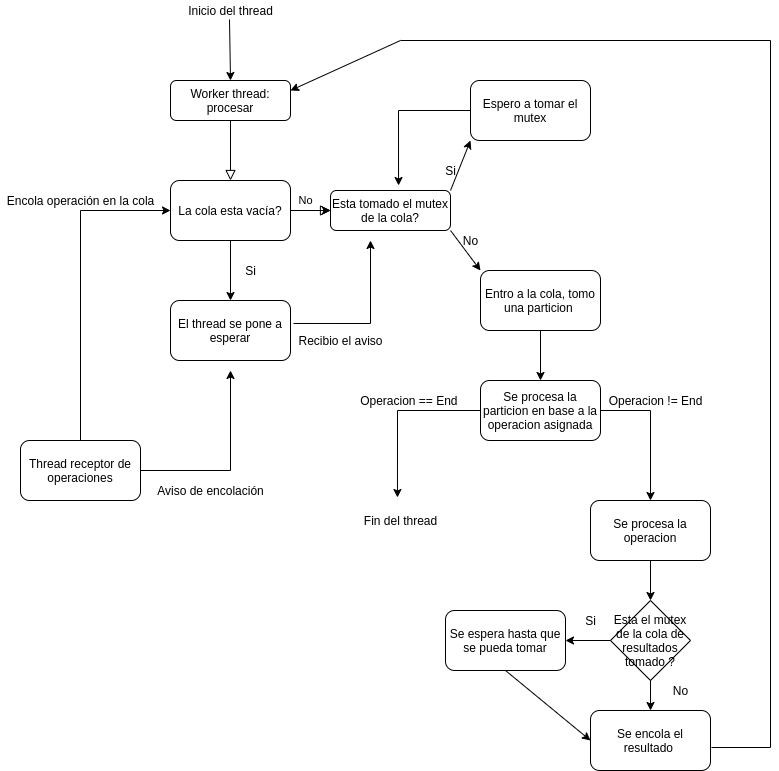

The diagram above was exported from draw.io. Its source (the exported page's mxGraphModel, read from the mxfile embedded in the PNG):
<mxGraphModel dx="1695" dy="405" grid="1" gridSize="10" guides="1" tooltips="1" connect="1" arrows="1" fold="1" page="1" pageScale="1" pageWidth="827" pageHeight="1169" math="0" shadow="0">
  <root>
    <mxCell id="WIyWlLk6GJQsqaUBKTNV-0" />
    <mxCell id="WIyWlLk6GJQsqaUBKTNV-1" parent="WIyWlLk6GJQsqaUBKTNV-0" />
    <mxCell id="WIyWlLk6GJQsqaUBKTNV-2" value="" style="rounded=0;html=1;jettySize=auto;orthogonalLoop=1;fontSize=11;endArrow=block;endFill=0;endSize=8;strokeWidth=1;shadow=0;labelBackgroundColor=none;edgeStyle=orthogonalEdgeStyle;entryX=0.5;entryY=0;entryDx=0;entryDy=0;" parent="WIyWlLk6GJQsqaUBKTNV-1" source="WIyWlLk6GJQsqaUBKTNV-3" target="ggnRofjjpki8LRGdBQ6k-35" edge="1">
      <mxGeometry relative="1" as="geometry">
        <mxPoint x="220" y="170" as="targetPoint" />
      </mxGeometry>
    </mxCell>
    <mxCell id="WIyWlLk6GJQsqaUBKTNV-3" value="Worker thread: procesar" style="rounded=1;whiteSpace=wrap;html=1;fontSize=12;glass=0;strokeWidth=1;shadow=0;" parent="WIyWlLk6GJQsqaUBKTNV-1" vertex="1">
      <mxGeometry x="160" y="80" width="120" height="40" as="geometry" />
    </mxCell>
    <mxCell id="WIyWlLk6GJQsqaUBKTNV-5" value="No" style="edgeStyle=orthogonalEdgeStyle;rounded=0;html=1;jettySize=auto;orthogonalLoop=1;fontSize=11;endArrow=block;endFill=0;endSize=8;strokeWidth=1;shadow=0;labelBackgroundColor=none;" parent="WIyWlLk6GJQsqaUBKTNV-1" target="WIyWlLk6GJQsqaUBKTNV-7" edge="1">
      <mxGeometry y="10" relative="1" as="geometry">
        <mxPoint as="offset" />
        <mxPoint x="270" y="210" as="sourcePoint" />
      </mxGeometry>
    </mxCell>
    <mxCell id="ggnRofjjpki8LRGdBQ6k-0" value="" style="edgeStyle=orthogonalEdgeStyle;rounded=0;orthogonalLoop=1;jettySize=auto;html=1;exitX=1;exitY=0.5;exitDx=0;exitDy=0;" parent="WIyWlLk6GJQsqaUBKTNV-1" source="ggnRofjjpki8LRGdBQ6k-35" target="WIyWlLk6GJQsqaUBKTNV-7" edge="1">
      <mxGeometry relative="1" as="geometry">
        <mxPoint x="270" y="210" as="sourcePoint" />
      </mxGeometry>
    </mxCell>
    <mxCell id="WIyWlLk6GJQsqaUBKTNV-7" value="Esta tomado el mutex de la cola?" style="rounded=1;whiteSpace=wrap;html=1;fontSize=12;glass=0;strokeWidth=1;shadow=0;" parent="WIyWlLk6GJQsqaUBKTNV-1" vertex="1">
      <mxGeometry x="320" y="190" width="120" height="40" as="geometry" />
    </mxCell>
    <mxCell id="ggnRofjjpki8LRGdBQ6k-1" value="" style="endArrow=classic;html=1;rounded=0;exitX=1;exitY=0;exitDx=0;exitDy=0;entryX=0;entryY=1;entryDx=0;entryDy=0;" parent="WIyWlLk6GJQsqaUBKTNV-1" source="WIyWlLk6GJQsqaUBKTNV-7" target="ggnRofjjpki8LRGdBQ6k-2" edge="1">
      <mxGeometry width="50" height="50" relative="1" as="geometry">
        <mxPoint x="390" y="270" as="sourcePoint" />
        <mxPoint x="490" y="120" as="targetPoint" />
        <Array as="points" />
      </mxGeometry>
    </mxCell>
    <mxCell id="ggnRofjjpki8LRGdBQ6k-2" value="Espero a tomar el mutex" style="rounded=1;whiteSpace=wrap;html=1;" parent="WIyWlLk6GJQsqaUBKTNV-1" vertex="1">
      <mxGeometry x="460" y="80" width="120" height="60" as="geometry" />
    </mxCell>
    <mxCell id="ggnRofjjpki8LRGdBQ6k-3" value="Si" style="text;html=1;align=center;verticalAlign=middle;resizable=0;points=[];autosize=1;strokeColor=none;fillColor=none;" parent="WIyWlLk6GJQsqaUBKTNV-1" vertex="1">
      <mxGeometry x="425" y="160" width="30" height="20" as="geometry" />
    </mxCell>
    <mxCell id="ggnRofjjpki8LRGdBQ6k-4" value="Entro a la cola, tomo una particion&amp;nbsp;" style="rounded=1;whiteSpace=wrap;html=1;" parent="WIyWlLk6GJQsqaUBKTNV-1" vertex="1">
      <mxGeometry x="470" y="270" width="120" height="60" as="geometry" />
    </mxCell>
    <mxCell id="ggnRofjjpki8LRGdBQ6k-5" value="" style="endArrow=classic;html=1;rounded=0;exitX=1;exitY=1;exitDx=0;exitDy=0;entryX=0;entryY=0;entryDx=0;entryDy=0;" parent="WIyWlLk6GJQsqaUBKTNV-1" source="WIyWlLk6GJQsqaUBKTNV-7" target="ggnRofjjpki8LRGdBQ6k-4" edge="1">
      <mxGeometry width="50" height="50" relative="1" as="geometry">
        <mxPoint x="390" y="210" as="sourcePoint" />
        <mxPoint x="440" y="160" as="targetPoint" />
      </mxGeometry>
    </mxCell>
    <mxCell id="ggnRofjjpki8LRGdBQ6k-6" value="No" style="text;html=1;align=center;verticalAlign=middle;resizable=0;points=[];autosize=1;strokeColor=none;fillColor=none;" parent="WIyWlLk6GJQsqaUBKTNV-1" vertex="1">
      <mxGeometry x="445" y="230" width="30" height="20" as="geometry" />
    </mxCell>
    <mxCell id="ggnRofjjpki8LRGdBQ6k-7" value="" style="endArrow=classic;html=1;rounded=0;exitX=0;exitY=0.5;exitDx=0;exitDy=0;entryX=0.567;entryY=-0.125;entryDx=0;entryDy=0;entryPerimeter=0;" parent="WIyWlLk6GJQsqaUBKTNV-1" source="ggnRofjjpki8LRGdBQ6k-2" target="WIyWlLk6GJQsqaUBKTNV-7" edge="1">
      <mxGeometry width="50" height="50" relative="1" as="geometry">
        <mxPoint x="390" y="200" as="sourcePoint" />
        <mxPoint x="440" y="150" as="targetPoint" />
        <Array as="points">
          <mxPoint x="388" y="110" />
        </Array>
      </mxGeometry>
    </mxCell>
    <mxCell id="ggnRofjjpki8LRGdBQ6k-8" value="Thread receptor de operaciones" style="rounded=1;whiteSpace=wrap;html=1;" parent="WIyWlLk6GJQsqaUBKTNV-1" vertex="1">
      <mxGeometry x="10" y="440" width="120" height="60" as="geometry" />
    </mxCell>
    <mxCell id="ggnRofjjpki8LRGdBQ6k-10" value="Se procesa la particion en base a la operacion asignada" style="rounded=1;whiteSpace=wrap;html=1;" parent="WIyWlLk6GJQsqaUBKTNV-1" vertex="1">
      <mxGeometry x="470" y="380" width="120" height="60" as="geometry" />
    </mxCell>
    <mxCell id="ggnRofjjpki8LRGdBQ6k-13" value="" style="endArrow=classic;html=1;rounded=0;entryX=0.5;entryY=0;entryDx=0;entryDy=0;exitX=0.5;exitY=1;exitDx=0;exitDy=0;" parent="WIyWlLk6GJQsqaUBKTNV-1" source="ggnRofjjpki8LRGdBQ6k-4" target="ggnRofjjpki8LRGdBQ6k-10" edge="1">
      <mxGeometry width="50" height="50" relative="1" as="geometry">
        <mxPoint x="540" y="330" as="sourcePoint" />
        <mxPoint x="590" y="280" as="targetPoint" />
      </mxGeometry>
    </mxCell>
    <mxCell id="ggnRofjjpki8LRGdBQ6k-16" value="" style="endArrow=classic;html=1;rounded=0;exitX=0;exitY=0.5;exitDx=0;exitDy=0;entryX=0.433;entryY=-0.05;entryDx=0;entryDy=0;entryPerimeter=0;" parent="WIyWlLk6GJQsqaUBKTNV-1" source="ggnRofjjpki8LRGdBQ6k-10" edge="1">
      <mxGeometry width="50" height="50" relative="1" as="geometry">
        <mxPoint x="330" y="460" as="sourcePoint" />
        <mxPoint x="386.96000000000004" y="497" as="targetPoint" />
        <Array as="points">
          <mxPoint x="387" y="410" />
        </Array>
      </mxGeometry>
    </mxCell>
    <mxCell id="ggnRofjjpki8LRGdBQ6k-17" value="Operacion == End&amp;nbsp;" style="text;html=1;align=center;verticalAlign=middle;resizable=0;points=[];autosize=1;strokeColor=none;fillColor=none;" parent="WIyWlLk6GJQsqaUBKTNV-1" vertex="1">
      <mxGeometry x="340" y="390" width="120" height="20" as="geometry" />
    </mxCell>
    <mxCell id="ggnRofjjpki8LRGdBQ6k-18" value="Se procesa la operacion" style="rounded=1;whiteSpace=wrap;html=1;" parent="WIyWlLk6GJQsqaUBKTNV-1" vertex="1">
      <mxGeometry x="580" y="500" width="120" height="60" as="geometry" />
    </mxCell>
    <mxCell id="ggnRofjjpki8LRGdBQ6k-20" value="" style="endArrow=classic;html=1;rounded=0;exitX=1;exitY=0.5;exitDx=0;exitDy=0;entryX=0.5;entryY=0;entryDx=0;entryDy=0;" parent="WIyWlLk6GJQsqaUBKTNV-1" source="ggnRofjjpki8LRGdBQ6k-10" target="ggnRofjjpki8LRGdBQ6k-18" edge="1">
      <mxGeometry width="50" height="50" relative="1" as="geometry">
        <mxPoint x="430" y="440" as="sourcePoint" />
        <mxPoint x="480" y="390" as="targetPoint" />
        <Array as="points">
          <mxPoint x="640" y="410" />
        </Array>
      </mxGeometry>
    </mxCell>
    <mxCell id="ggnRofjjpki8LRGdBQ6k-21" value="Operacion != End" style="text;html=1;align=center;verticalAlign=middle;resizable=0;points=[];autosize=1;strokeColor=none;fillColor=none;" parent="WIyWlLk6GJQsqaUBKTNV-1" vertex="1">
      <mxGeometry x="590" y="390" width="110" height="20" as="geometry" />
    </mxCell>
    <mxCell id="ggnRofjjpki8LRGdBQ6k-26" value="" style="endArrow=classic;html=1;rounded=0;exitX=0.5;exitY=0;exitDx=0;exitDy=0;entryX=0;entryY=0.5;entryDx=0;entryDy=0;" parent="WIyWlLk6GJQsqaUBKTNV-1" source="ggnRofjjpki8LRGdBQ6k-8" target="ggnRofjjpki8LRGdBQ6k-35" edge="1">
      <mxGeometry width="50" height="50" relative="1" as="geometry">
        <mxPoint x="40" y="340" as="sourcePoint" />
        <mxPoint x="170" y="210" as="targetPoint" />
        <Array as="points">
          <mxPoint x="70" y="210" />
        </Array>
      </mxGeometry>
    </mxCell>
    <mxCell id="ggnRofjjpki8LRGdBQ6k-27" value="Encola operación en la cola" style="text;html=1;align=center;verticalAlign=middle;resizable=0;points=[];autosize=1;strokeColor=none;fillColor=none;" parent="WIyWlLk6GJQsqaUBKTNV-1" vertex="1">
      <mxGeometry x="-10" y="190" width="160" height="20" as="geometry" />
    </mxCell>
    <mxCell id="ggnRofjjpki8LRGdBQ6k-28" value="" style="endArrow=classic;html=1;rounded=0;exitX=1;exitY=0.5;exitDx=0;exitDy=0;entryX=0.5;entryY=1;entryDx=0;entryDy=0;" parent="WIyWlLk6GJQsqaUBKTNV-1" source="ggnRofjjpki8LRGdBQ6k-8" edge="1">
      <mxGeometry width="50" height="50" relative="1" as="geometry">
        <mxPoint x="340" y="370" as="sourcePoint" />
        <mxPoint x="220" y="370" as="targetPoint" />
        <Array as="points">
          <mxPoint x="220" y="470" />
        </Array>
      </mxGeometry>
    </mxCell>
    <mxCell id="ggnRofjjpki8LRGdBQ6k-29" value="Inicio del thread" style="text;html=1;align=center;verticalAlign=middle;resizable=0;points=[];autosize=1;strokeColor=none;fillColor=none;" parent="WIyWlLk6GJQsqaUBKTNV-1" vertex="1">
      <mxGeometry x="170" width="100" height="20" as="geometry" />
    </mxCell>
    <mxCell id="ggnRofjjpki8LRGdBQ6k-32" value="" style="endArrow=classic;html=1;rounded=0;exitX=0.49;exitY=0.95;exitDx=0;exitDy=0;exitPerimeter=0;entryX=0.5;entryY=0;entryDx=0;entryDy=0;" parent="WIyWlLk6GJQsqaUBKTNV-1" source="ggnRofjjpki8LRGdBQ6k-29" target="WIyWlLk6GJQsqaUBKTNV-3" edge="1">
      <mxGeometry width="50" height="50" relative="1" as="geometry">
        <mxPoint x="340" y="210" as="sourcePoint" />
        <mxPoint x="390" y="160" as="targetPoint" />
      </mxGeometry>
    </mxCell>
    <mxCell id="ggnRofjjpki8LRGdBQ6k-33" value="Aviso de encolación" style="text;html=1;align=center;verticalAlign=middle;resizable=0;points=[];autosize=1;strokeColor=none;fillColor=none;" parent="WIyWlLk6GJQsqaUBKTNV-1" vertex="1">
      <mxGeometry x="140" y="480" width="120" height="20" as="geometry" />
    </mxCell>
    <mxCell id="ggnRofjjpki8LRGdBQ6k-34" value="El thread se pone a esperar" style="rounded=1;whiteSpace=wrap;html=1;" parent="WIyWlLk6GJQsqaUBKTNV-1" vertex="1">
      <mxGeometry x="160" y="300" width="120" height="60" as="geometry" />
    </mxCell>
    <mxCell id="ggnRofjjpki8LRGdBQ6k-35" value="La cola esta vacía?" style="rounded=1;whiteSpace=wrap;html=1;" parent="WIyWlLk6GJQsqaUBKTNV-1" vertex="1">
      <mxGeometry x="160" y="180" width="120" height="60" as="geometry" />
    </mxCell>
    <mxCell id="ggnRofjjpki8LRGdBQ6k-36" value="" style="endArrow=classic;html=1;rounded=0;exitX=1.025;exitY=0.383;exitDx=0;exitDy=0;exitPerimeter=0;" parent="WIyWlLk6GJQsqaUBKTNV-1" source="ggnRofjjpki8LRGdBQ6k-34" edge="1">
      <mxGeometry width="50" height="50" relative="1" as="geometry">
        <mxPoint x="340" y="360" as="sourcePoint" />
        <mxPoint x="360" y="240" as="targetPoint" />
        <Array as="points">
          <mxPoint x="360" y="323" />
        </Array>
      </mxGeometry>
    </mxCell>
    <mxCell id="ggnRofjjpki8LRGdBQ6k-37" value="Recibio el aviso" style="text;html=1;align=center;verticalAlign=middle;resizable=0;points=[];autosize=1;strokeColor=none;fillColor=none;" parent="WIyWlLk6GJQsqaUBKTNV-1" vertex="1">
      <mxGeometry x="280" y="330" width="100" height="20" as="geometry" />
    </mxCell>
    <mxCell id="ggnRofjjpki8LRGdBQ6k-38" value="Fin del thread" style="text;html=1;align=center;verticalAlign=middle;resizable=0;points=[];autosize=1;strokeColor=none;fillColor=none;" parent="WIyWlLk6GJQsqaUBKTNV-1" vertex="1">
      <mxGeometry x="345" y="510" width="90" height="20" as="geometry" />
    </mxCell>
    <mxCell id="ggnRofjjpki8LRGdBQ6k-45" value="" style="endArrow=classic;html=1;rounded=0;exitX=0.5;exitY=1;exitDx=0;exitDy=0;entryX=0.5;entryY=0;entryDx=0;entryDy=0;" parent="WIyWlLk6GJQsqaUBKTNV-1" source="ggnRofjjpki8LRGdBQ6k-18" target="ggnRofjjpki8LRGdBQ6k-46" edge="1">
      <mxGeometry width="50" height="50" relative="1" as="geometry">
        <mxPoint x="340" y="640" as="sourcePoint" />
        <mxPoint x="230" y="580" as="targetPoint" />
      </mxGeometry>
    </mxCell>
    <mxCell id="ggnRofjjpki8LRGdBQ6k-46" value="Esta el mutex de la cola de resultados tomado ?" style="rhombus;whiteSpace=wrap;html=1;" parent="WIyWlLk6GJQsqaUBKTNV-1" vertex="1">
      <mxGeometry x="600" y="600" width="80" height="80" as="geometry" />
    </mxCell>
    <mxCell id="ggnRofjjpki8LRGdBQ6k-47" value="Se espera hasta que se pueda tomar" style="rounded=1;whiteSpace=wrap;html=1;" parent="WIyWlLk6GJQsqaUBKTNV-1" vertex="1">
      <mxGeometry x="435" y="610" width="120" height="60" as="geometry" />
    </mxCell>
    <mxCell id="ggnRofjjpki8LRGdBQ6k-48" value="" style="endArrow=classic;html=1;rounded=0;exitX=0;exitY=0.5;exitDx=0;exitDy=0;entryX=1;entryY=0.5;entryDx=0;entryDy=0;" parent="WIyWlLk6GJQsqaUBKTNV-1" source="ggnRofjjpki8LRGdBQ6k-46" target="ggnRofjjpki8LRGdBQ6k-47" edge="1">
      <mxGeometry width="50" height="50" relative="1" as="geometry">
        <mxPoint x="340" y="600" as="sourcePoint" />
        <mxPoint x="390" y="550" as="targetPoint" />
      </mxGeometry>
    </mxCell>
    <mxCell id="ggnRofjjpki8LRGdBQ6k-49" value="Si" style="text;html=1;align=center;verticalAlign=middle;resizable=0;points=[];autosize=1;strokeColor=none;fillColor=none;" parent="WIyWlLk6GJQsqaUBKTNV-1" vertex="1">
      <mxGeometry x="565" y="610" width="30" height="20" as="geometry" />
    </mxCell>
    <mxCell id="ggnRofjjpki8LRGdBQ6k-51" value="Se encola el resultado&amp;nbsp;" style="rounded=1;whiteSpace=wrap;html=1;" parent="WIyWlLk6GJQsqaUBKTNV-1" vertex="1">
      <mxGeometry x="580" y="710" width="120" height="60" as="geometry" />
    </mxCell>
    <mxCell id="ggnRofjjpki8LRGdBQ6k-52" value="" style="endArrow=classic;html=1;rounded=0;exitX=0.5;exitY=1;exitDx=0;exitDy=0;" parent="WIyWlLk6GJQsqaUBKTNV-1" source="ggnRofjjpki8LRGdBQ6k-46" target="ggnRofjjpki8LRGdBQ6k-51" edge="1">
      <mxGeometry width="50" height="50" relative="1" as="geometry">
        <mxPoint x="340" y="600" as="sourcePoint" />
        <mxPoint x="390" y="550" as="targetPoint" />
      </mxGeometry>
    </mxCell>
    <mxCell id="ggnRofjjpki8LRGdBQ6k-53" value="No" style="text;html=1;align=center;verticalAlign=middle;resizable=0;points=[];autosize=1;strokeColor=none;fillColor=none;" parent="WIyWlLk6GJQsqaUBKTNV-1" vertex="1">
      <mxGeometry x="655" y="680" width="30" height="20" as="geometry" />
    </mxCell>
    <mxCell id="ggnRofjjpki8LRGdBQ6k-54" value="" style="endArrow=classic;html=1;rounded=0;exitX=0.5;exitY=1;exitDx=0;exitDy=0;entryX=0;entryY=0.5;entryDx=0;entryDy=0;" parent="WIyWlLk6GJQsqaUBKTNV-1" source="ggnRofjjpki8LRGdBQ6k-47" target="ggnRofjjpki8LRGdBQ6k-51" edge="1">
      <mxGeometry width="50" height="50" relative="1" as="geometry">
        <mxPoint x="340" y="590" as="sourcePoint" />
        <mxPoint x="390" y="540" as="targetPoint" />
      </mxGeometry>
    </mxCell>
    <mxCell id="ggnRofjjpki8LRGdBQ6k-56" value="" style="endArrow=none;html=1;rounded=0;exitX=1.008;exitY=0.617;exitDx=0;exitDy=0;exitPerimeter=0;" parent="WIyWlLk6GJQsqaUBKTNV-1" source="ggnRofjjpki8LRGdBQ6k-51" edge="1">
      <mxGeometry width="50" height="50" relative="1" as="geometry">
        <mxPoint x="340" y="800" as="sourcePoint" />
        <mxPoint x="760" y="40" as="targetPoint" />
        <Array as="points">
          <mxPoint x="760" y="747" />
        </Array>
      </mxGeometry>
    </mxCell>
    <mxCell id="ggnRofjjpki8LRGdBQ6k-57" value="" style="endArrow=classic;html=1;rounded=0;entryX=1;entryY=0.25;entryDx=0;entryDy=0;" parent="WIyWlLk6GJQsqaUBKTNV-1" target="WIyWlLk6GJQsqaUBKTNV-3" edge="1">
      <mxGeometry width="50" height="50" relative="1" as="geometry">
        <mxPoint x="760" y="40" as="sourcePoint" />
        <mxPoint x="320" y="40" as="targetPoint" />
        <Array as="points">
          <mxPoint x="390" y="40" />
        </Array>
      </mxGeometry>
    </mxCell>
    <mxCell id="ggnRofjjpki8LRGdBQ6k-58" value="" style="endArrow=classic;html=1;rounded=0;exitX=0.5;exitY=1;exitDx=0;exitDy=0;entryX=0.5;entryY=0;entryDx=0;entryDy=0;" parent="WIyWlLk6GJQsqaUBKTNV-1" source="ggnRofjjpki8LRGdBQ6k-35" target="ggnRofjjpki8LRGdBQ6k-34" edge="1">
      <mxGeometry width="50" height="50" relative="1" as="geometry">
        <mxPoint x="340" y="260" as="sourcePoint" />
        <mxPoint x="390" y="210" as="targetPoint" />
      </mxGeometry>
    </mxCell>
    <mxCell id="ggnRofjjpki8LRGdBQ6k-59" value="Si" style="text;html=1;align=center;verticalAlign=middle;resizable=0;points=[];autosize=1;strokeColor=none;fillColor=none;" parent="WIyWlLk6GJQsqaUBKTNV-1" vertex="1">
      <mxGeometry x="225" y="260" width="30" height="20" as="geometry" />
    </mxCell>
  </root>
</mxGraphModel>